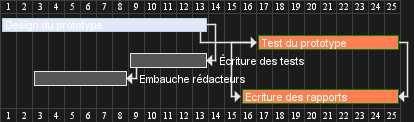

The diagram above was rendered by PlantUML. Its source (embedded in the PNG):
@startgantt
[Design du prototype] lasts 13 days and is colored in Lavender/LightBlue
[Test du prototype] lasts 9 days and is colored in Coral/Green and starts 3 days after [Design du prototype]'s end
[Écriture des tests] lasts 5 days and ends at [Design du prototype]'s end
[Embauche rédacteurs] lasts 6 days and ends at [Écriture des tests]'s start
[Ecriture des rapports] is colored in Coral/Green
[Ecriture des rapports] starts 1 day before [Test du prototype]'s start and ends at [Test du prototype]'s end
@endgantt